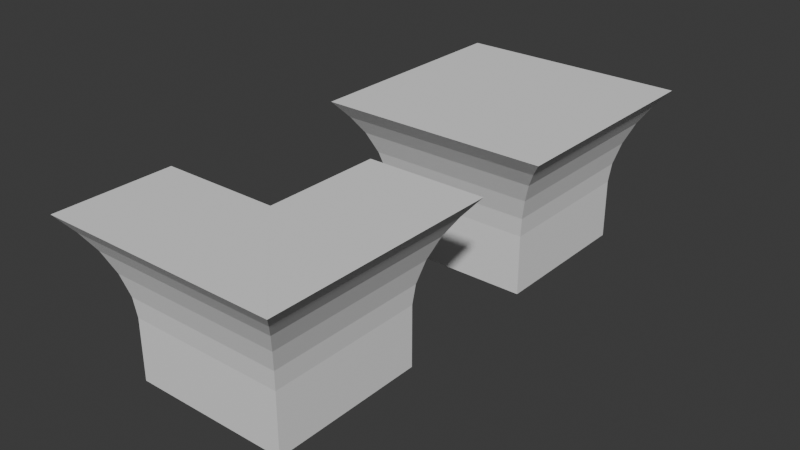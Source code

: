 # Source: top-ledge.blend  (saved by Blender 5.2.45; exported with 4.5.12 LTS)
import bpy
from mathutils import Matrix  # noqa: F401  (used for matrix-valued properties, if any)

bpy.ops.wm.read_factory_settings(use_empty=True)
scene = bpy.context.scene
scene.name = 'Scene'

# ---- collections
col_collection = bpy.data.collections.new('Collection'); scene.collection.children.link(col_collection)

# ---- world
world_world = bpy.data.worlds.new('World'); scene.world = world_world
world_world.use_nodes = True; world_world.node_tree.nodes.clear()
_N = world_world.node_tree.nodes; _L = world_world.node_tree.links
n0 = _N.new('ShaderNodeOutputWorld'); n0.name = 'World Output'; n0.location = (200, 100)
n1 = _N.new('ShaderNodeBackground'); n1.name = 'Background'; n1.location = (-200, 100)
n1.inputs[0].default_value = (0.05088, 0.05088, 0.05088, 1.0)
_L.new(n1.outputs[0], n0.inputs[0])
n0.is_active_output = True
world_world.color = (0.05088, 0.05088, 0.05088)
world_world.sun_shadow_jitter_overblur = 0.0

# ---- meshes
me_cube_002 = bpy.data.meshes.new('Cube.002')
me_cube_002.from_pydata([(0.0, 1.0, -0.2193), (0.0, 1.026, 0.03001), (1.0, -1.0, -1.0), (1.504, -1.504, 1.0), (1.0, 1.0, -1.0), (1.504, 1.504, 1.0), (0.0, 1.1, 0.3093), (0.0, 1.211, 0.5761), (0.0, 1.342, 0.7898), (0.0, 1.504, 1.0), (0.0, 1.0, -1.0), (1.0, 1.0, -0.2193), (1.342, 1.342, 0.7898), (1.026, 1.026, 0.03001), (1.1, 1.1, 0.3093), (1.211, 1.211, 0.5761), (1.0, -1.0, -0.2193), (1.342, -1.342, 0.7898), (1.026, -1.026, 0.03001), (1.1, -1.1, 0.3093), (1.211, -1.211, 0.5761), (0.0, 0.0, 1.0), (0.0, 0.0, -1.0)], [], [(5, 21, 3), (12, 17, 20, 15), (15, 20, 19, 14), (14, 19, 18, 13), (13, 18, 16, 11), (8, 12, 15, 7), (7, 15, 14, 6), (6, 14, 13, 1), (1, 13, 11, 0), (22, 10, 4), (8, 9, 5, 12), (10, 0, 11, 4), (12, 5, 3, 17), (4, 11, 16, 2), (22, 4, 2), (9, 21, 5)])
_uv = me_cube_002.uv_layers.new(name='UVMap')
_uv.uv.foreach_set('vector', [0.625, 0.5, 0.75, 0.625, 0.625, 0.75, 0.5987, 0.5, 0.5987, 0.75, 0.574, 0.75, 0.574, 0.5, 0.574, 0.5, 0.574, 0.75, 0.5429, 0.75, 0.5429, 0.5, 0.5429, 0.5, 0.5429, 0.75, 0.5038, 0.75, 0.5038, 0.5, 0.5038, 0.5, 0.5038, 0.75, 0.4726, 0.75, 0.4726, 0.5, 0.5987, 0.375, 0.5987, 0.5, 0.574, 0.5, 0.574, 0.375, 0.574, 0.375, 0.574, 0.5, 0.5429, 0.5, 0.5429, 0.375, 0.5429, 0.375, 0.5429, 0.5, 0.5038, 0.5, 0.5038, 0.375, 0.5038, 0.375, 0.5038, 0.5, 0.4726, 0.5, 0.4726, 0.375, 0.25, 0.625, 0.25, 0.5, 0.375, 0.5, 0.5987, 0.375, 0.625, 0.375, 0.625, 0.5, 0.5987, 0.5, 0.375, 0.375, 0.4726, 0.375, 0.4726, 0.5, 0.375, 0.5, 0.5987, 0.5, 0.625, 0.5, 0.625, 0.75, 0.5987, 0.75, 0.375, 0.5, 0.4726, 0.5, 0.4726, 0.75, 0.375, 0.75, 0.25, 0.625, 0.375, 0.5, 0.375, 0.75, 0.75, 0.5, 0.75, 0.625, 0.625, 0.5])
me_cube_002.update()
me_cube_003 = bpy.data.meshes.new('Cube.003')
me_cube_003.from_pydata([(-1.0, -1.0, -1.0), (-1.504, -1.504, 1.0), (-1.0, 1.0, -1.0), (-1.504, 1.504, 1.0), (1.0, -1.0, -1.0), (1.504, -1.504, 1.0), (1.0, 1.0, -1.0), (1.504, 1.504, 1.0), (-1.342, -1.342, 0.7898), (-1.0, -1.0, -0.2193), (-1.211, -1.211, 0.5761), (-1.1, -1.1, 0.3093), (-1.026, -1.026, 0.03001), (-1.0, 1.0, -0.2193), (-1.342, 1.342, 0.7898), (-1.026, 1.026, 0.03001), (-1.1, 1.1, 0.3093), (-1.211, 1.211, 0.5761), (1.0, 1.0, -0.2193), (1.342, 1.342, 0.7898), (1.026, 1.026, 0.03001), (1.1, 1.1, 0.3093), (1.211, 1.211, 0.5761), (1.0, -1.0, -0.2193), (1.342, -1.342, 0.7898), (1.026, -1.026, 0.03001), (1.1, -1.1, 0.3093), (1.211, -1.211, 0.5761), (0.0, 0.0, 1.0), (0.0, 0.0, -1.0)], [], [(2, 6, 29), (7, 28, 5), (24, 8, 10, 27), (27, 10, 11, 26), (26, 11, 12, 25), (25, 12, 9, 23), (19, 24, 27, 22), (22, 27, 26, 21), (21, 26, 25, 20), (20, 25, 23, 18), (14, 19, 22, 17), (17, 22, 21, 16), (16, 21, 20, 15), (15, 20, 18, 13), (8, 14, 17, 10), (10, 17, 16, 11), (11, 16, 15, 12), (12, 15, 13, 9), (24, 5, 1, 8), (0, 9, 13, 2), (8, 1, 3, 14), (4, 23, 9, 0), (14, 3, 7, 19), (2, 13, 18, 6), (19, 7, 5, 24), (6, 18, 23, 4), (5, 28, 1), (1, 28, 3), (3, 28, 7), (29, 6, 4), (4, 0, 29), (0, 2, 29)])
_uv = me_cube_003.uv_layers.new(name='UVMap')
_uv.uv.foreach_set('vector', [0.125, 0.5, 0.375, 0.5, 0.25, 0.625, 0.625, 0.5, 0.75, 0.625, 0.625, 0.75, 0.5987, 0.75, 0.5987, 1.0, 0.574, 1.002, 0.574, 0.75, 0.574, 0.75, 0.574, 1.002, 0.5429, 1.0, 0.5429, 0.75, 0.5429, 0.75, 0.5429, 1.0, 0.5038, 1.003, 0.5038, 0.75, 0.5038, 0.75, 0.5038, 1.003, 0.4726, 1.0, 0.4726, 0.75, 0.5987, 0.5, 0.5987, 0.75, 0.574, 0.75, 0.574, 0.5, 0.574, 0.5, 0.574, 0.75, 0.5429, 0.75, 0.5429, 0.5, 0.5429, 0.5, 0.5429, 0.75, 0.5038, 0.75, 0.5038, 0.5, 0.5038, 0.5, 0.5038, 0.75, 0.4726, 0.75, 0.4726, 0.5, 0.5987, 0.25, 0.5987, 0.5, 0.574, 0.5, 0.574, 0.25, 0.574, 0.25, 0.574, 0.5, 0.5429, 0.5, 0.5429, 0.25, 0.5429, 0.25, 0.5429, 0.5, 0.5038, 0.5, 0.5038, 0.25, 0.5038, 0.25, 0.5038, 0.5, 0.4726, 0.5, 0.4726, 0.25, 0.5987, 0.0, 0.5987, 0.25, 0.574, 0.25, 0.574, -0.00193, 0.574, -0.00193, 0.574, 0.25, 0.5429, 0.25, 0.5429, 0.0, 0.5429, 0.0, 0.5429, 0.25, 0.5038, 0.25, 0.5038, -0.003257, 0.5038, -0.003257, 0.5038, 0.25, 0.4726, 0.25, 0.4726, 0.0, 0.5987, 0.75, 0.625, 0.75, 0.625, 1.0, 0.5987, 1.0, 0.375, 0.0, 0.4726, 0.0, 0.4726, 0.25, 0.375, 0.25, 0.5987, 0.0, 0.625, 0.0, 0.625, 0.25, 0.5987, 0.25, 0.375, 0.75, 0.4726, 0.75, 0.4726, 1.0, 0.375, 1.0, 0.5987, 0.25, 0.625, 0.25, 0.625, 0.5, 0.5987, 0.5, 0.375, 0.25, 0.4726, 0.25, 0.4726, 0.5, 0.375, 0.5, 0.5987, 0.5, 0.625, 0.5, 0.625, 0.75, 0.5987, 0.75, 0.375, 0.5, 0.4726, 0.5, 0.4726, 0.75, 0.375, 0.75, 0.625, 0.75, 0.75, 0.625, 0.875, 0.75, 0.875, 0.75, 0.75, 0.625, 0.875, 0.5, 0.875, 0.5, 0.75, 0.625, 0.625, 0.5, 0.25, 0.625, 0.375, 0.5, 0.375, 0.75, 0.375, 0.75, 0.125, 0.75, 0.25, 0.625, 0.125, 0.75, 0.125, 0.5, 0.25, 0.625])
me_cube_003.update()
me_cube_004 = bpy.data.meshes.new('Cube.004')
me_cube_004.from_pydata([(0.0, 1.0, -0.2193), (0.0, 1.026, 0.03001), (1.0, -1.0, -1.0), (1.504, -1.504, 1.0), (1.0, 1.0, -1.0), (1.504, 1.504, 1.0), (0.0, 1.1, 0.3093), (0.0, 1.211, 0.5761), (0.0, 1.342, 0.7898), (0.0, 1.504, 1.0), (0.0, 1.0, -1.0), (1.0, 1.0, -0.2193), (1.342, 1.342, 0.7898), (1.026, 1.026, 0.03001), (1.1, 1.1, 0.3093), (1.211, 1.211, 0.5761), (1.0, -1.0, -0.2193), (1.342, -1.342, 0.7898), (1.026, -1.026, 0.03001), (1.1, -1.1, 0.3093), (1.211, -1.211, 0.5761), (0.0, 0.0, 1.0), (0.0, 0.0, -1.0)], [], [(5, 21, 3), (12, 17, 20, 15), (15, 20, 19, 14), (14, 19, 18, 13), (13, 18, 16, 11), (8, 12, 15, 7), (7, 15, 14, 6), (6, 14, 13, 1), (1, 13, 11, 0), (22, 10, 4), (8, 9, 5, 12), (10, 0, 11, 4), (12, 5, 3, 17), (4, 11, 16, 2), (22, 4, 2), (9, 21, 5)])
_uv = me_cube_004.uv_layers.new(name='UVMap')
_uv.uv.foreach_set('vector', [0.625, 0.5, 0.75, 0.625, 0.625, 0.75, 0.5987, 0.5, 0.5987, 0.75, 0.574, 0.75, 0.574, 0.5, 0.574, 0.5, 0.574, 0.75, 0.5429, 0.75, 0.5429, 0.5, 0.5429, 0.5, 0.5429, 0.75, 0.5038, 0.75, 0.5038, 0.5, 0.5038, 0.5, 0.5038, 0.75, 0.4726, 0.75, 0.4726, 0.5, 0.5987, 0.375, 0.5987, 0.5, 0.574, 0.5, 0.574, 0.375, 0.574, 0.375, 0.574, 0.5, 0.5429, 0.5, 0.5429, 0.375, 0.5429, 0.375, 0.5429, 0.5, 0.5038, 0.5, 0.5038, 0.375, 0.5038, 0.375, 0.5038, 0.5, 0.4726, 0.5, 0.4726, 0.375, 0.25, 0.625, 0.25, 0.5, 0.375, 0.5, 0.5987, 0.375, 0.625, 0.375, 0.625, 0.5, 0.5987, 0.5, 0.375, 0.375, 0.4726, 0.375, 0.4726, 0.5, 0.375, 0.5, 0.5987, 0.5, 0.625, 0.5, 0.625, 0.75, 0.5987, 0.75, 0.375, 0.5, 0.4726, 0.5, 0.4726, 0.75, 0.375, 0.75, 0.25, 0.625, 0.375, 0.5, 0.375, 0.75, 0.75, 0.5, 0.75, 0.625, 0.625, 0.5])
me_cube_004.update()

# ---- objects
ob_cube = bpy.data.objects.new('Cube', me_cube_002)
ob_cube_001 = bpy.data.objects.new('Cube.001', me_cube_003)
ob_cube_002 = bpy.data.objects.new('Cube.002', me_cube_004)

# ---- transforms, parenting, visibility, modifiers, constraints
ob_cube.location = (0.0, 0.0, 0.0)
ob_cube_001.location = (0.0, 4.0, 0.0)
ob_cube_002.location = (0.0, 0.0, 0.0)
ob_cube_002.rotation_euler = (0.0, -0.0, 1.571)
ob_cube_002.scale = (-1.0, 1.0, 1.0)

# ---- collection membership
col_collection.objects.link(ob_cube)
col_collection.objects.link(ob_cube_001)
col_collection.objects.link(ob_cube_002)

# ---- scene / render settings (as saved in the file)
scene.frame_start = 1; scene.frame_end = 250; scene.frame_set(1)
scene.render.engine = 'BLENDER_EEVEE_NEXT'
scene.render.bake_bias = 0.0
scene.render.bake_samples = 0
scene.render.compositor_device = 'GPU'
scene.eevee.use_volume_custom_range = False
scene.eevee.fast_gi_thickness_near = 0.1
scene.eevee.fast_gi_thickness_far = 0.0
scene.eevee.ray_tracing_options.screen_trace_thickness = 0.1
bpy.context.view_layer.update()

# ---- added for rendering (the .blend has no active camera and no usable light): camera, sun
cam_auto = bpy.data.cameras.new('AutoCamera')
cam_auto.lens = 50.0
cam_auto.sensor_width = 36.0
cam_auto.clip_end = 1000.0
ob_auto_camera = bpy.data.objects.new('AutoCamera', cam_auto)
scene.collection.objects.link(ob_auto_camera)
ob_auto_camera.location = (7.29352, -6.75223, 5.83482)
ob_auto_camera.rotation_euler = (1.09748, -7.21219e-08, 0.694738)
scene.camera = ob_auto_camera
light_auto_sun = bpy.data.lights.new('AutoSun', 'SUN')
light_auto_sun.energy = 3.0
light_auto_sun.angle = 0.0523599
ob_auto_sun = bpy.data.objects.new('AutoSun', light_auto_sun)
scene.collection.objects.link(ob_auto_sun)
ob_auto_sun.rotation_euler = (0.872665, 0.174533, 0.523599)
bpy.context.view_layer.update()
